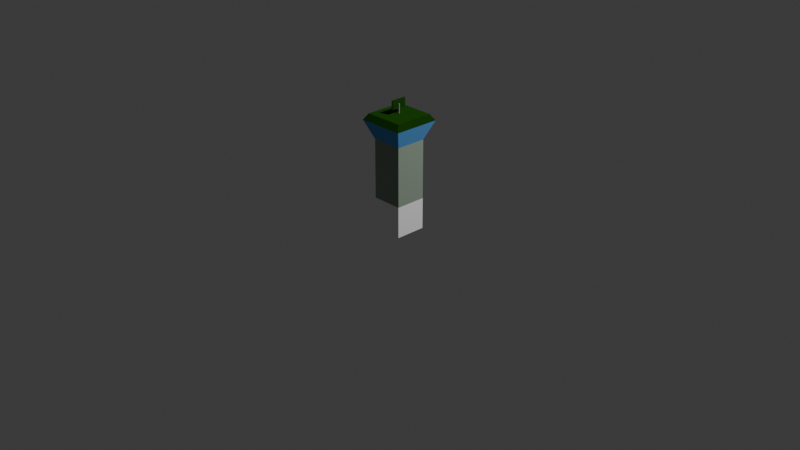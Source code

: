 # Source: control_tower_1.blend  (saved by Blender 5.0.119; exported with 4.5.12 LTS)
import bpy
from mathutils import Matrix  # noqa: F401  (used for matrix-valued properties, if any)

bpy.ops.wm.read_factory_settings(use_empty=True)
scene = bpy.context.scene
scene.name = 'Scene'

# ---- collections
col_collection = bpy.data.collections.new('Collection'); scene.collection.children.link(col_collection)

# ---- materials (node trees are filled in below, after node groups)
mat_secondary = bpy.data.materials.new('secondary')
mat_secondary.use_backface_culling_lightprobe_volume = False
mat_tower_bottom = bpy.data.materials.new('tower_bottom')
mat_tower_bottom.use_backface_culling_lightprobe_volume = False
mat_primary = bpy.data.materials.new('primary')
mat_primary.use_backface_culling_lightprobe_volume = False
mat_glass = bpy.data.materials.new('glass')
mat_glass.use_backface_culling_lightprobe_volume = False

# ---- material node trees
mat_secondary.use_nodes = True; mat_secondary.node_tree.nodes.clear()
_N = mat_secondary.node_tree.nodes; _L = mat_secondary.node_tree.links
n0 = _N.new('ShaderNodeBsdfPrincipled'); n0.name = 'Principled BSDF'; n0.location = (-200, 100)
n0.inputs[0].default_value = (0.3515, 0.4342, 0.3515, 1.0)
n0.inputs[2].default_value = 1.0
n0.inputs[3].default_value = 1.0
n0.inputs[7].default_value = 1.0
n1 = _N.new('ShaderNodeOutputMaterial'); n1.name = 'Material-Ausgabe'; n1.location = (200, 100)
_L.new(n0.outputs[0], n1.inputs[0])
n1.is_active_output = True
mat_tower_bottom.use_nodes = True; mat_tower_bottom.node_tree.nodes.clear()
_N = mat_tower_bottom.node_tree.nodes; _L = mat_tower_bottom.node_tree.links
n0 = _N.new('ShaderNodeBsdfPrincipled'); n0.name = 'Principled BSDF'; n0.location = (-200, 100)
n0.inputs[0].default_value = (1.0, 1.0, 1.0, 1.0)
n0.inputs[2].default_value = 1.0
n0.inputs[3].default_value = 1.0
n0.inputs[7].default_value = 1.0
n1 = _N.new('ShaderNodeOutputMaterial'); n1.name = 'Material-Ausgabe'; n1.location = (200, 100)
_L.new(n0.outputs[0], n1.inputs[0])
n1.is_active_output = True
mat_primary.use_nodes = True; mat_primary.node_tree.nodes.clear()
_N = mat_primary.node_tree.nodes; _L = mat_primary.node_tree.links
n0 = _N.new('ShaderNodeBsdfPrincipled'); n0.name = 'Principled BSDF'; n0.location = (-200, 100)
n0.inputs[0].default_value = (0.01444, 0.08022, 0.005182, 1.0)
n0.inputs[2].default_value = 1.0
n0.inputs[3].default_value = 1.0
n0.inputs[7].default_value = 1.0
n1 = _N.new('ShaderNodeOutputMaterial'); n1.name = 'Material-Ausgabe'; n1.location = (200, 100)
_L.new(n0.outputs[0], n1.inputs[0])
n1.is_active_output = True
mat_glass.use_nodes = True; mat_glass.node_tree.nodes.clear()
_N = mat_glass.node_tree.nodes; _L = mat_glass.node_tree.links
n0 = _N.new('ShaderNodeBsdfPrincipled'); n0.name = 'Principled BSDF'; n0.location = (-200, 100)
n0.inputs[0].default_value = (0.1329, 0.3864, 0.7991, 1.0)
n0.inputs[2].default_value = 1.0
n0.inputs[3].default_value = 1.0
n0.inputs[7].default_value = 1.0
n1 = _N.new('ShaderNodeOutputMaterial'); n1.name = 'Material-Ausgabe'; n1.location = (200, 100)
_L.new(n0.outputs[0], n1.inputs[0])
n1.is_active_output = True

# ---- world
world_world = bpy.data.worlds.new('World'); scene.world = world_world
world_world.use_nodes = True; world_world.node_tree.nodes.clear()
_N = world_world.node_tree.nodes; _L = world_world.node_tree.links
n0 = _N.new('ShaderNodeOutputWorld'); n0.name = 'World Output'; n0.location = (200, 100)
n1 = _N.new('ShaderNodeBackground'); n1.name = 'Background'; n1.location = (-200, 100)
n1.inputs[0].default_value = (0.05088, 0.05088, 0.05088, 1.0)
_L.new(n1.outputs[0], n0.inputs[0])
n0.is_active_output = True
world_world.color = (0.05088, 0.05088, 0.05088)
world_world.sun_shadow_jitter_overblur = 0.0

# ---- cameras
cam_camera = bpy.data.cameras.new('Camera')
cam_camera.clip_end = 100.0
cam_camera.ortho_scale = 7.314

# ---- lights
light_light = bpy.data.lights.new('Light', 'POINT')
light_light.energy = 1000.0
light_light.shadow_soft_size = 0.1

# ---- meshes
me_cube = bpy.data.meshes.new('Cube')
me_cube.from_pydata([(0.1667, 0.1667, -0.1), (0.1667, -0.1667, -0.1), (-0.1667, 0.1667, -0.1), (-0.1667, -0.1667, -0.1), (0.1667, 0.1667, 0.8667), (-0.1667, 0.1667, 0.8667), (-0.1667, -0.1667, 0.8667), (0.1667, -0.1667, 0.8667), (0.1667, 0.1667, 0.2333), (-0.1667, 0.1667, 0.2333), (-0.1667, -0.1667, 0.2333), (0.1667, -0.1667, 0.2333)], [], [(2, 0, 1, 3), (7, 11, 8, 4), (7, 6, 10, 11), (5, 4, 8, 9), (6, 5, 9, 10), (2, 9, 8, 0), (3, 10, 9, 2), (1, 11, 10, 3), (1, 0, 8, 11)])
me_cube.polygons.foreach_set('material_index', [0, 0, 0, 0, 0, 1, 1, 1, 1])
_uv = me_cube.uv_layers.new(name='UVMap')
_uv.uv.foreach_set('vector', [0.125, 0.5, 0.375, 0.5, 0.375, 0.75, 0.125, 0.75, 0.0, 0.0, 0.0, 0.0, 0.0, 0.0, 0.0, 0.0, 0.0, 0.0, 0.0, 0.0, 0.0, 0.0, 0.0, 0.0, 0.0, 0.0, 0.0, 0.0, 0.0, 0.0, 0.0, 0.0, 0.0, 0.0, 0.0, 0.0, 0.0, 0.0, 0.0, 0.0, 0.125, 0.5, 0.0, 0.0, 0.0, 0.0, 0.375, 0.5, 0.125, 0.75, 0.0, 0.0, 0.0, 0.0, 0.125, 0.5, 0.375, 0.75, 0.0, 0.0, 0.0, 0.0, 0.125, 0.75, 0.375, 0.75, 0.375, 0.5, 0.0, 0.0, 0.0, 0.0])
me_cube.materials.append(mat_secondary)
me_cube.materials.append(mat_tower_bottom)
me_cube.use_mirror_vertex_groups = False
me_cube.update()
me_w_rfel = bpy.data.meshes.new('Würfel')
me_w_rfel.from_pydata([(-0.025, -0.25, -0.15), (-0.025, -0.25, 0.15), (-0.025, 0.25, -0.15), (-0.025, 0.25, 0.15), (0.025, -0.25, -0.15), (0.025, -0.25, 0.15), (0.025, 0.25, -0.15), (0.025, 0.25, 0.15)], [], [(0, 1, 3, 2), (2, 3, 7, 6), (6, 7, 5, 4), (4, 5, 1, 0), (2, 6, 4, 0), (7, 3, 1, 5)])
me_w_rfel.polygons.foreach_set('material_index', [1, 0, 0, 0, 0, 0])
_uv = me_w_rfel.uv_layers.new(name='UV-Map')
_uv.uv.foreach_set('vector', [0.375, 0.0, 0.625, 0.0, 0.625, 0.25, 0.375, 0.25, 0.375, 0.25, 0.625, 0.25, 0.625, 0.5, 0.375, 0.5, 0.375, 0.5, 0.625, 0.5, 0.625, 0.75, 0.375, 0.75, 0.375, 0.75, 0.625, 0.75, 0.625, 1.0, 0.375, 1.0, 0.125, 0.5, 0.375, 0.5, 0.375, 0.75, 0.125, 0.75, 0.625, 0.5, 0.875, 0.5, 0.875, 0.75, 0.625, 0.75])
me_w_rfel.materials.append(mat_primary)
me_w_rfel.materials.append(mat_secondary)
me_w_rfel.update()
me_zylinder = bpy.data.meshes.new('Zylinder')
me_zylinder.from_pydata([(0.0, 1.0, -1.0), (0.0, 1.0, 1.0), (0.1951, 0.9808, -1.0), (0.1951, 0.9808, 1.0), (0.3827, 0.9239, -1.0), (0.3827, 0.9239, 1.0), (0.5556, 0.8315, -1.0), (0.5556, 0.8315, 1.0), (0.7071, 0.7071, -1.0), (0.7071, 0.7071, 1.0), (0.8315, 0.5556, -1.0), (0.8315, 0.5556, 1.0), (0.9239, 0.3827, -1.0), (0.9239, 0.3827, 1.0), (0.9808, 0.1951, -1.0), (0.9808, 0.1951, 1.0), (1.0, 0.0, -1.0), (1.0, 0.0, 1.0), (0.9808, -0.1951, -1.0), (0.9808, -0.1951, 1.0), (0.9239, -0.3827, -1.0), (0.9239, -0.3827, 1.0), (0.8315, -0.5556, -1.0), (0.8315, -0.5556, 1.0), (0.7071, -0.7071, -1.0), (0.7071, -0.7071, 1.0), (0.5556, -0.8315, -1.0), (0.5556, -0.8315, 1.0), (0.3827, -0.9239, -1.0), (0.3827, -0.9239, 1.0), (0.1951, -0.9808, -1.0), (0.1951, -0.9808, 1.0), (0.0, -1.0, -1.0), (0.0, -1.0, 1.0), (-0.1951, -0.9808, -1.0), (-0.1951, -0.9808, 1.0), (-0.3827, -0.9239, -1.0), (-0.3827, -0.9239, 1.0), (-0.5556, -0.8315, -1.0), (-0.5556, -0.8315, 1.0), (-0.7071, -0.7071, -1.0), (-0.7071, -0.7071, 1.0), (-0.8315, -0.5556, -1.0), (-0.8315, -0.5556, 1.0), (-0.9239, -0.3827, -1.0), (-0.9239, -0.3827, 1.0), (-0.9808, -0.1951, -1.0), (-0.9808, -0.1951, 1.0), (-1.0, 0.0, -1.0), (-1.0, 0.0, 1.0), (-0.9808, 0.1951, -1.0), (-0.9808, 0.1951, 1.0), (-0.9239, 0.3827, -1.0), (-0.9239, 0.3827, 1.0), (-0.8315, 0.5556, -1.0), (-0.8315, 0.5556, 1.0), (-0.7071, 0.7071, -1.0), (-0.7071, 0.7071, 1.0), (-0.5556, 0.8315, -1.0), (-0.5556, 0.8315, 1.0), (-0.3827, 0.9239, -1.0), (-0.3827, 0.9239, 1.0), (-0.1951, 0.9808, -1.0), (-0.1951, 0.9808, 1.0)], [], [(0, 1, 3, 2), (2, 3, 5, 4), (4, 5, 7, 6), (6, 7, 9, 8), (8, 9, 11, 10), (10, 11, 13, 12), (12, 13, 15, 14), (14, 15, 17, 16), (16, 17, 19, 18), (18, 19, 21, 20), (20, 21, 23, 22), (22, 23, 25, 24), (24, 25, 27, 26), (26, 27, 29, 28), (28, 29, 31, 30), (30, 31, 33, 32), (32, 33, 35, 34), (34, 35, 37, 36), (36, 37, 39, 38), (38, 39, 41, 40), (40, 41, 43, 42), (42, 43, 45, 44), (44, 45, 47, 46), (46, 47, 49, 48), (48, 49, 51, 50), (50, 51, 53, 52), (52, 53, 55, 54), (54, 55, 57, 56), (56, 57, 59, 58), (58, 59, 61, 60), (3, 1, 63, 61, 59, 57, 55, 53, 51, 49, 47, 45, 43, 41, 39, 37, 35, 33, 31, 29, 27, 25, 23, 21, 19, 17, 15, 13, 11, 9, 7, 5), (60, 61, 63, 62), (62, 63, 1, 0), (0, 2, 4, 6, 8, 10, 12, 14, 16, 18, 20, 22, 24, 26, 28, 30, 32, 34, 36, 38, 40, 42, 44, 46, 48, 50, 52, 54, 56, 58, 60, 62)])
_uv = me_zylinder.uv_layers.new(name='UV-Map')
_uv.uv.foreach_set('vector', [1.0, 0.5, 1.0, 1.0, 0.9688, 1.0, 0.9688, 0.5, 0.9688, 0.5, 0.9688, 1.0, 0.9375, 1.0, 0.9375, 0.5, 0.9375, 0.5, 0.9375, 1.0, 0.9062, 1.0, 0.9062, 0.5, 0.9062, 0.5, 0.9062, 1.0, 0.875, 1.0, 0.875, 0.5, 0.875, 0.5, 0.875, 1.0, 0.8438, 1.0, 0.8438, 0.5, 0.8438, 0.5, 0.8438, 1.0, 0.8125, 1.0, 0.8125, 0.5, 0.8125, 0.5, 0.8125, 1.0, 0.7812, 1.0, 0.7812, 0.5, 0.7812, 0.5, 0.7812, 1.0, 0.75, 1.0, 0.75, 0.5, 0.75, 0.5, 0.75, 1.0, 0.7188, 1.0, 0.7188, 0.5, 0.7188, 0.5, 0.7188, 1.0, 0.6875, 1.0, 0.6875, 0.5, 0.6875, 0.5, 0.6875, 1.0, 0.6562, 1.0, 0.6562, 0.5, 0.6562, 0.5, 0.6562, 1.0, 0.625, 1.0, 0.625, 0.5, 0.625, 0.5, 0.625, 1.0, 0.5938, 1.0, 0.5938, 0.5, 0.5938, 0.5, 0.5938, 1.0, 0.5625, 1.0, 0.5625, 0.5, 0.5625, 0.5, 0.5625, 1.0, 0.5312, 1.0, 0.5312, 0.5, 0.5312, 0.5, 0.5312, 1.0, 0.5, 1.0, 0.5, 0.5, 0.5, 0.5, 0.5, 1.0, 0.4688, 1.0, 0.4688, 0.5, 0.4688, 0.5, 0.4688, 1.0, 0.4375, 1.0, 0.4375, 0.5, 0.4375, 0.5, 0.4375, 1.0, 0.4062, 1.0, 0.4062, 0.5, 0.4062, 0.5, 0.4062, 1.0, 0.375, 1.0, 0.375, 0.5, 0.375, 0.5, 0.375, 1.0, 0.3438, 1.0, 0.3438, 0.5, 0.3438, 0.5, 0.3438, 1.0, 0.3125, 1.0, 0.3125, 0.5, 0.3125, 0.5, 0.3125, 1.0, 0.2812, 1.0, 0.2812, 0.5, 0.2812, 0.5, 0.2812, 1.0, 0.25, 1.0, 0.25, 0.5, 0.25, 0.5, 0.25, 1.0, 0.2188, 1.0, 0.2188, 0.5, 0.2188, 0.5, 0.2188, 1.0, 0.1875, 1.0, 0.1875, 0.5, 0.1875, 0.5, 0.1875, 1.0, 0.1562, 1.0, 0.1562, 0.5, 0.1562, 0.5, 0.1562, 1.0, 0.125, 1.0, 0.125, 0.5, 0.125, 0.5, 0.125, 1.0, 0.09375, 1.0, 0.09375, 0.5, 0.09375, 0.5, 0.09375, 1.0, 0.0625, 1.0, 0.0625, 0.5, 0.2968, 0.4854, 0.25, 0.49, 0.2032, 0.4854, 0.1582, 0.4717, 0.1167, 0.4496, 0.08029, 0.4197, 0.05045, 0.3833, 0.02827, 0.3418, 0.01461, 0.2968, 0.01, 0.25, 0.01461, 0.2032, 0.02827, 0.1582, 0.05045, 0.1167, 0.08029, 0.08029, 0.1167, 0.05045, 0.1582, 0.02827, 0.2032, 0.01461, 0.25, 0.01, 0.2968, 0.01461, 0.3418, 0.02827, 0.3833, 0.05045, 0.4197, 0.08029, 0.4496, 0.1167, 0.4717, 0.1582, 0.4854, 0.2032, 0.49, 0.25, 0.4854, 0.2968, 0.4717, 0.3418, 0.4496, 0.3833, 0.4197, 0.4197, 0.3833, 0.4496, 0.3418, 0.4717, 0.0625, 0.5, 0.0625, 1.0, 0.03125, 1.0, 0.03125, 0.5, 0.03125, 0.5, 0.03125, 1.0, 0.0, 1.0, 0.0, 0.5, 0.75, 0.49, 0.7968, 0.4854, 0.8418, 0.4717, 0.8833, 0.4496, 0.9197, 0.4197, 0.9496, 0.3833, 0.9717, 0.3418, 0.9854, 0.2968, 0.99, 0.25, 0.9854, 0.2032, 0.9717, 0.1582, 0.9496, 0.1167, 0.9197, 0.08029, 0.8833, 0.05045, 0.8418, 0.02827, 0.7968, 0.01461, 0.75, 0.01, 0.7032, 0.01461, 0.6582, 0.02827, 0.6167, 0.05045, 0.5803, 0.08029, 0.5504, 0.1167, 0.5283, 0.1582, 0.5146, 0.2032, 0.51, 0.25, 0.5146, 0.2968, 0.5283, 0.3418, 0.5504, 0.3833, 0.5803, 0.4197, 0.6167, 0.4496, 0.6582, 0.4717, 0.7032, 0.4854])
me_zylinder.materials.append(mat_secondary)
me_zylinder.update()
me_cube_001 = bpy.data.meshes.new('Cube.001')
me_cube_001.from_pydata([(0.2083, 0.2083, 1.133), (0.2083, -0.2083, 1.133), (-0.2083, 0.2083, 1.133), (-0.2083, -0.2083, 1.133), (0.1667, 0.1667, 0.8667), (-0.1667, 0.1667, 0.8667), (-0.1667, -0.1667, 0.8667), (0.1667, -0.1667, 0.8667), (-0.25, 0.25, 1.067), (-0.25, -0.25, 1.067), (0.25, -0.25, 1.067), (0.25, 0.25, 1.067)], [], [(0, 2, 3, 1), (3, 2, 8, 9), (1, 3, 9, 10), (0, 1, 10, 11), (0, 11, 8, 2), (4, 5, 8, 11), (4, 11, 10, 7), (6, 9, 8, 5), (7, 10, 9, 6)])
me_cube_001.polygons.foreach_set('material_index', [0, 0, 0, 0, 0, 1, 1, 1, 1])
_uv = me_cube_001.uv_layers.new(name='UVMap')
_uv.uv.foreach_set('vector', [0.625, 0.5, 0.875, 0.5, 0.875, 0.75, 0.625, 0.75, 0.875, 0.75, 0.875, 0.5, 0.0, 0.0, 0.0, 0.0, 0.625, 0.75, 0.875, 0.75, 0.0, 0.0, 0.0, 0.0, 0.625, 0.5, 0.625, 0.75, 0.0, 0.0, 0.0, 0.0, 0.625, 0.5, 0.0, 0.0, 0.0, 0.0, 0.875, 0.5, 0.0, 0.0, 0.0, 0.0, 0.0, 0.0, 0.0, 0.0, 0.0, 0.0, 0.0, 0.0, 0.0, 0.0, 0.0, 0.0, 0.0, 0.0, 0.0, 0.0, 0.0, 0.0, 0.0, 0.0, 0.0, 0.0, 0.0, 0.0, 0.0, 0.0, 0.0, 0.0])
me_cube_001.materials.append(mat_primary)
me_cube_001.materials.append(mat_glass)
me_cube_001.use_mirror_vertex_groups = False
me_cube_001.update()

# ---- objects
ob_base = bpy.data.objects.new('base', me_cube)
ob_light = bpy.data.objects.new('Light', light_light)
ob_camera = bpy.data.objects.new('Camera', cam_camera)
ob_w_rfel = bpy.data.objects.new('Würfel', me_w_rfel)
ob_zylinder = bpy.data.objects.new('Zylinder', me_zylinder)
ob_root = bpy.data.objects.new('root', None)
ob_radar = bpy.data.objects.new('radar', None)
ob_head = bpy.data.objects.new('head', me_cube_001)

# ---- transforms, parenting, visibility, modifiers, constraints
ob_base.parent = ob_root
ob_base.location = (0.0, 0.0, 0.0)
ob_base.lock_rotations_4d = False
ob_base.empty_display_type = 'ARROWS'
ob_base.lineart.crease_threshold = 0.0
ob_light.location = (4.076, 1.005, 5.904)
ob_light.rotation_euler = (0.6503, 0.05522, 1.866)
ob_light.lock_rotations_4d = False
ob_light.empty_display_type = 'ARROWS'
ob_light.color = (0.0, 0.0, 0.0, 0.0)
ob_light.lineart.crease_threshold = 0.0
ob_camera.location = (7.359, -6.926, 4.958)
ob_camera.rotation_euler = (1.109, 0.0, 0.8149)
ob_camera.lock_rotations_4d = False
ob_camera.empty_display_type = 'ARROWS'
ob_camera.color = (0.0, 0.0, 0.0, 0.0)
ob_camera.display_type = 'WIRE'
ob_camera.lineart.crease_threshold = 0.0
ob_w_rfel.parent = ob_radar
ob_w_rfel.location = (-0.01, 0.0, 0.1)
ob_w_rfel.scale = (0.2381, 0.3333, 0.3175)
ob_zylinder.parent = ob_radar
ob_zylinder.location = (0.0, 0.0, 0.05)
ob_zylinder.scale = (0.005952, 0.005952, 0.05)
ob_root.location = (0.0, 0.0, 0.0)
ob_root.empty_display_size = 0.3333
ob_radar.parent = ob_root
ob_radar.location = (0.0, 0.0, 1.135)
ob_radar.rotation_euler = (0.0, 0.0, -6.283)
ob_head.parent = ob_root
ob_head.location = (0.0, 0.0, 0.0)
ob_head.lock_rotations_4d = False
ob_head.empty_display_type = 'ARROWS'
ob_head.lineart.crease_threshold = 0.0

# ---- collection membership
col_collection.objects.link(ob_base)
col_collection.objects.link(ob_light)
col_collection.objects.link(ob_camera)
col_collection.objects.link(ob_w_rfel)
col_collection.objects.link(ob_zylinder)
col_collection.objects.link(ob_root)
col_collection.objects.link(ob_radar)
col_collection.objects.link(ob_head)

# ---- scene / render settings (as saved in the file)
scene.camera = ob_camera
scene.frame_start = 1; scene.frame_end = 250; scene.frame_set(15)
scene.render.engine = 'BLENDER_EEVEE_NEXT'
scene.render.bake_bias = 0.0
scene.render.bake_samples = 0
bpy.context.view_layer.update()
